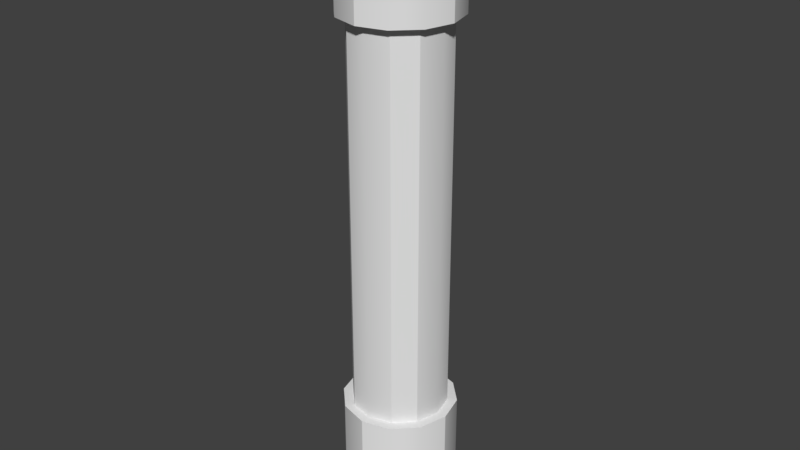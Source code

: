 # Source: glowstick.blend  (saved by Blender 2.77.0; exported with 4.5.12 LTS)
import bpy
from mathutils import Matrix  # noqa: F401  (used for matrix-valued properties, if any)

bpy.ops.wm.read_factory_settings(use_empty=True)
scene = bpy.context.scene
scene.name = 'Scene'

# ---- collections
col_collection_1 = bpy.data.collections.new('Collection 1'); scene.collection.children.link(col_collection_1)

# ---- world
world_world = bpy.data.worlds.new('World'); scene.world = world_world
world_world.color = (0.05088, 0.05088, 0.05088)
world_world.use_sun_shadow = False
world_world.sun_shadow_jitter_overblur = 0.0
world_world.cycles.sampling_method = 'MANUAL'

# ---- meshes
me_cylinder = bpy.data.meshes.new('Cylinder')
me_cylinder.from_pydata([(0.0, 1.0, -1.0), (0.0, 1.0, 1.0), (0.5, 0.866, -1.0), (0.5, 0.866, 1.0), (0.866, 0.5, -1.0), (0.866, 0.5, 1.0), (1.0, -4.371e-08, -1.0), (1.0, -4.371e-08, 1.0), (0.866, -0.5, -1.0), (0.866, -0.5, 1.0), (0.5, -0.866, -1.0), (0.5, -0.866, 1.0), (1.51e-07, -1.0, -1.0), (1.51e-07, -1.0, 1.0), (-0.5, -0.866, -1.0), (-0.5, -0.866, 1.0), (-0.866, -0.5, -1.0), (-0.866, -0.5, 1.0), (-1.0, -4.649e-07, -1.0), (-1.0, -4.649e-07, 1.0), (-0.866, 0.5, -1.0), (-0.866, 0.5, 1.0), (-0.5, 0.866, -1.0), (-0.5, 0.866, 1.0), (0.4151, 0.7191, 1.0), (-1.686e-09, 0.8303, 1.0), (0.7191, 0.4151, 1.0), (0.8303, -5.99e-08, 1.0), (0.7191, -0.4151, 1.0), (0.4151, -0.7191, 1.0), (1.237e-07, -0.8303, 1.0), (-0.4151, -0.7191, 1.0), (-0.7191, -0.4151, 1.0), (-0.8303, -4.096e-07, 1.0), (-0.7191, 0.4151, 1.0), (-0.4151, 0.7191, 1.0), (0.4151, 0.7191, 7.843), (9.596e-08, 0.8303, 7.843), (0.7191, 0.4151, 7.843), (0.8303, -5.99e-08, 7.843), (0.7191, -0.4151, 7.843), (0.4151, -0.7191, 7.843), (2.213e-07, -0.8303, 7.843), (-0.4151, -0.7191, 7.843), (-0.7191, -0.4151, 7.843), (-0.8303, -4.096e-07, 7.843), (-0.7191, 0.4151, 7.843), (-0.4151, 0.7191, 7.843), (0.5023, 0.8699, 7.843), (9.681e-08, 1.005, 7.843), (0.8699, 0.5023, 7.843), (1.005, -3.911e-08, 7.843), (0.8699, -0.5023, 7.843), (0.5023, -0.8699, 7.843), (2.485e-07, -1.005, 7.843), (-0.5023, -0.8699, 7.843), (-0.8699, -0.5023, 7.843), (-1.005, -4.622e-07, 7.843), (-0.8699, 0.5023, 7.843), (-0.5023, 0.8699, 7.843), (0.5023, 0.8699, 9.63), (1.15e-08, 1.005, 9.63), (0.8699, 0.5023, 9.63), (1.005, -3.911e-08, 9.63), (0.8699, -0.5023, 9.63), (0.5023, -0.8699, 9.63), (1.632e-07, -1.005, 9.63), (-0.5023, -0.8699, 9.63), (-0.8699, -0.5023, 9.63), (-1.005, -4.622e-07, 9.63), (-0.8699, 0.5023, 9.63), (-0.5023, 0.8699, 9.63)], [], [(0, 1, 3, 2), (2, 3, 5, 4), (4, 5, 7, 6), (6, 7, 9, 8), (8, 9, 11, 10), (10, 11, 13, 12), (12, 13, 15, 14), (14, 15, 17, 16), (16, 17, 19, 18), (18, 19, 21, 20), (19, 17, 32, 33), (20, 21, 23, 22), (22, 23, 1, 0), (0, 2, 4, 6, 8, 10, 12, 14, 16, 18, 20, 22), (27, 26, 38, 39), (11, 9, 28, 29), (21, 19, 33, 34), (13, 11, 29, 30), (5, 3, 24, 26), (23, 21, 34, 35), (15, 13, 30, 31), (7, 5, 26, 27), (1, 23, 35, 25), (3, 1, 25, 24), (17, 15, 31, 32), (9, 7, 27, 28), (44, 43, 55, 56), (32, 31, 43, 44), (24, 25, 37, 36), (30, 29, 41, 42), (35, 34, 46, 47), (28, 27, 39, 40), (33, 32, 44, 45), (26, 24, 36, 38), (31, 30, 42, 43), (25, 35, 47, 37), (29, 28, 40, 41), (34, 33, 45, 46), (48, 49, 61, 60), (36, 37, 49, 48), (42, 41, 53, 54), (47, 46, 58, 59), (40, 39, 51, 52), (45, 44, 56, 57), (38, 36, 48, 50), (43, 42, 54, 55), (37, 47, 59, 49), (41, 40, 52, 53), (46, 45, 57, 58), (39, 38, 50, 51), (60, 61, 71, 70, 69, 68, 67, 66, 65, 64, 63, 62), (54, 53, 65, 66), (59, 58, 70, 71), (52, 51, 63, 64), (57, 56, 68, 69), (50, 48, 60, 62), (55, 54, 66, 67), (49, 59, 71, 61), (53, 52, 64, 65), (58, 57, 69, 70), (51, 50, 62, 63), (56, 55, 67, 68)])
me_cylinder.polygons.foreach_set('use_smooth', [True] * 62)
me_cylinder.use_remesh_preserve_volume = False
me_cylinder.use_remesh_preserve_attributes = False
me_cylinder.use_mirror_vertex_groups = False
me_cylinder.update()

# ---- objects
ob_cylinder = bpy.data.objects.new('Cylinder', me_cylinder)

# ---- transforms, parenting, visibility, modifiers, constraints
ob_cylinder.location = (0.0, 0.0, 0.0)
ob_cylinder.scale = (0.2985, 0.2985, 0.2985)
ob_cylinder.lineart.crease_threshold = 0.0
_m = ob_cylinder.modifiers.new('EdgeSplit', 'EDGE_SPLIT')

# ---- collection membership
col_collection_1.objects.link(ob_cylinder)

# ---- scene / render settings (as saved in the file)
scene.frame_start = 1; scene.frame_end = 250; scene.frame_set(1)
scene.render.engine = 'BLENDER_EEVEE_NEXT'
scene.render.resolution_percentage = 50
scene.render.dither_intensity = 0.0
scene.cycles.use_denoising = False
scene.cycles.samples = 128
scene.cycles.sampling_pattern = 'TABULATED_SOBOL'
scene.cycles.light_sampling_threshold = 0.0
scene.cycles.use_adaptive_sampling = False
scene.cycles.use_light_tree = False
scene.cycles.blur_glossy = 0.0
scene.cycles.sample_clamp_indirect = 0.0
scene.view_settings.view_transform = 'Standard'
bpy.context.view_layer.update()

# ---- added for rendering (the .blend has no active camera and no usable light): camera, sun
cam_auto = bpy.data.cameras.new('AutoCamera')
cam_auto.lens = 50.0
cam_auto.sensor_width = 36.0
cam_auto.clip_end = 1000.0
ob_auto_camera = bpy.data.objects.new('AutoCamera', cam_auto)
scene.collection.objects.link(ob_auto_camera)
ob_auto_camera.location = (3.03878, -3.64654, 3.71904)
ob_auto_camera.rotation_euler = (1.09748, -7.21219e-08, 0.694738)
scene.camera = ob_auto_camera
light_auto_sun = bpy.data.lights.new('AutoSun', 'SUN')
light_auto_sun.energy = 3.0
light_auto_sun.angle = 0.0523599
ob_auto_sun = bpy.data.objects.new('AutoSun', light_auto_sun)
scene.collection.objects.link(ob_auto_sun)
ob_auto_sun.rotation_euler = (0.872665, 0.174533, 0.523599)
bpy.context.view_layer.update()

